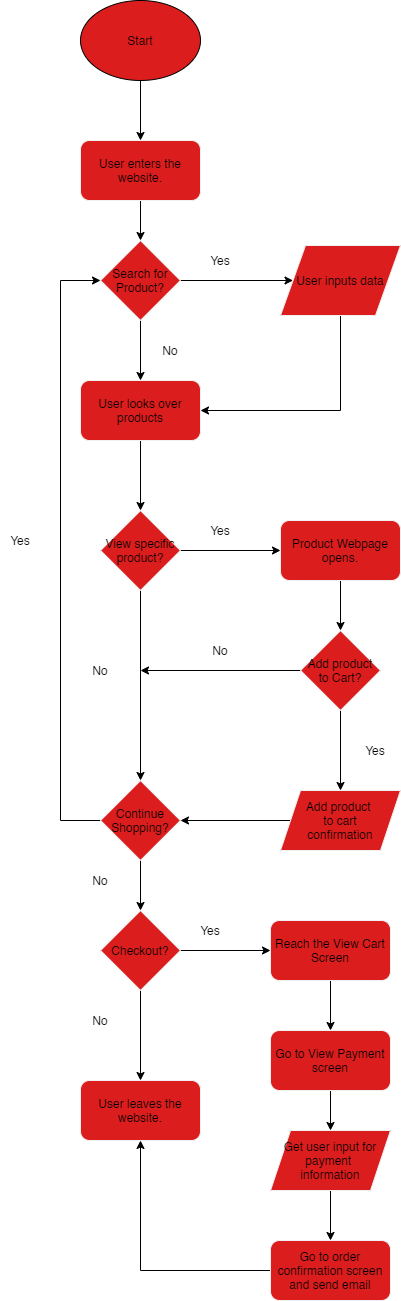

The diagram above was exported from draw.io. Its source (the exported page's mxGraphModel, read from the mxfile embedded in the PNG):
<mxGraphModel dx="1178" dy="540" grid="1" gridSize="10" guides="1" tooltips="1" connect="1" arrows="1" fold="1" page="1" pageScale="1" pageWidth="850" pageHeight="1100" math="0" shadow="0">
  <root>
    <mxCell id="0" />
    <mxCell id="1" parent="0" />
    <mxCell id="5" style="edgeStyle=orthogonalEdgeStyle;rounded=0;orthogonalLoop=1;jettySize=auto;html=1;" edge="1" parent="1" source="2" target="4">
      <mxGeometry relative="1" as="geometry" />
    </mxCell>
    <mxCell id="2" value="Start" style="ellipse;whiteSpace=wrap;html=1;fillColor=#DB1D1D;" vertex="1" parent="1">
      <mxGeometry x="150" y="40" width="120" height="80" as="geometry" />
    </mxCell>
    <mxCell id="7" style="edgeStyle=orthogonalEdgeStyle;rounded=0;orthogonalLoop=1;jettySize=auto;html=1;exitX=0.5;exitY=1;exitDx=0;exitDy=0;entryX=0.5;entryY=0;entryDx=0;entryDy=0;" edge="1" parent="1" source="4" target="6">
      <mxGeometry relative="1" as="geometry" />
    </mxCell>
    <mxCell id="4" value="User enters the website." style="rounded=1;whiteSpace=wrap;html=1;strokeColor=#f0f0f0;fillColor=#DB1D1D;" vertex="1" parent="1">
      <mxGeometry x="150" y="180" width="120" height="60" as="geometry" />
    </mxCell>
    <mxCell id="9" style="edgeStyle=orthogonalEdgeStyle;rounded=0;orthogonalLoop=1;jettySize=auto;html=1;exitX=1;exitY=0.5;exitDx=0;exitDy=0;" edge="1" parent="1" source="6" target="11">
      <mxGeometry relative="1" as="geometry">
        <mxPoint x="360" y="320" as="targetPoint" />
      </mxGeometry>
    </mxCell>
    <mxCell id="13" style="edgeStyle=orthogonalEdgeStyle;rounded=0;orthogonalLoop=1;jettySize=auto;html=1;entryX=0.5;entryY=0;entryDx=0;entryDy=0;" edge="1" parent="1" source="6" target="12">
      <mxGeometry relative="1" as="geometry" />
    </mxCell>
    <mxCell id="6" value="Search for Product?" style="rhombus;whiteSpace=wrap;html=1;strokeColor=#f0f0f0;fillColor=#DB1D1D;" vertex="1" parent="1">
      <mxGeometry x="170" y="280" width="80" height="80" as="geometry" />
    </mxCell>
    <mxCell id="10" value="Yes" style="text;html=1;strokeColor=none;fillColor=none;align=center;verticalAlign=middle;whiteSpace=wrap;rounded=0;" vertex="1" parent="1">
      <mxGeometry x="270" y="290" width="40" height="20" as="geometry" />
    </mxCell>
    <mxCell id="15" style="edgeStyle=orthogonalEdgeStyle;rounded=0;orthogonalLoop=1;jettySize=auto;html=1;entryX=1;entryY=0.5;entryDx=0;entryDy=0;" edge="1" parent="1" source="11" target="12">
      <mxGeometry relative="1" as="geometry">
        <Array as="points">
          <mxPoint x="410" y="450" />
        </Array>
      </mxGeometry>
    </mxCell>
    <mxCell id="11" value="User inputs data" style="shape=parallelogram;perimeter=parallelogramPerimeter;whiteSpace=wrap;html=1;fixedSize=1;strokeColor=#f0f0f0;fillColor=#DB1D1D;size=25;" vertex="1" parent="1">
      <mxGeometry x="350" y="285" width="120" height="70" as="geometry" />
    </mxCell>
    <mxCell id="18" style="edgeStyle=orthogonalEdgeStyle;rounded=0;orthogonalLoop=1;jettySize=auto;html=1;exitX=0.5;exitY=1;exitDx=0;exitDy=0;" edge="1" parent="1" source="12">
      <mxGeometry relative="1" as="geometry">
        <mxPoint x="210" y="480" as="targetPoint" />
      </mxGeometry>
    </mxCell>
    <mxCell id="20" style="edgeStyle=orthogonalEdgeStyle;rounded=0;orthogonalLoop=1;jettySize=auto;html=1;exitX=0.5;exitY=1;exitDx=0;exitDy=0;entryX=0.5;entryY=0;entryDx=0;entryDy=0;" edge="1" parent="1" source="12" target="19">
      <mxGeometry relative="1" as="geometry" />
    </mxCell>
    <mxCell id="12" value="User looks over products" style="rounded=1;whiteSpace=wrap;html=1;strokeColor=#f0f0f0;fillColor=#DB1D1D;" vertex="1" parent="1">
      <mxGeometry x="150" y="420" width="120" height="60" as="geometry" />
    </mxCell>
    <mxCell id="16" value="No" style="text;html=1;strokeColor=none;fillColor=none;align=center;verticalAlign=middle;whiteSpace=wrap;rounded=0;" vertex="1" parent="1">
      <mxGeometry x="220" y="380" width="40" height="20" as="geometry" />
    </mxCell>
    <mxCell id="22" style="edgeStyle=orthogonalEdgeStyle;rounded=0;orthogonalLoop=1;jettySize=auto;html=1;exitX=1;exitY=0.5;exitDx=0;exitDy=0;entryX=0;entryY=0.5;entryDx=0;entryDy=0;" edge="1" parent="1" source="19" target="21">
      <mxGeometry relative="1" as="geometry" />
    </mxCell>
    <mxCell id="28" style="edgeStyle=orthogonalEdgeStyle;rounded=0;orthogonalLoop=1;jettySize=auto;html=1;" edge="1" parent="1" source="19">
      <mxGeometry relative="1" as="geometry">
        <mxPoint x="210" y="820" as="targetPoint" />
      </mxGeometry>
    </mxCell>
    <mxCell id="19" value="View specific product?" style="rhombus;whiteSpace=wrap;html=1;strokeColor=#f0f0f0;fillColor=#DB1D1D;" vertex="1" parent="1">
      <mxGeometry x="170" y="550" width="80" height="80" as="geometry" />
    </mxCell>
    <mxCell id="25" style="edgeStyle=orthogonalEdgeStyle;rounded=0;orthogonalLoop=1;jettySize=auto;html=1;entryX=0.5;entryY=0;entryDx=0;entryDy=0;" edge="1" parent="1" source="21" target="26">
      <mxGeometry relative="1" as="geometry">
        <mxPoint x="410" y="670" as="targetPoint" />
      </mxGeometry>
    </mxCell>
    <mxCell id="21" value="Product Webpage opens." style="rounded=1;whiteSpace=wrap;html=1;strokeColor=#f0f0f0;fillColor=#DB1D1D;" vertex="1" parent="1">
      <mxGeometry x="350" y="560" width="120" height="60" as="geometry" />
    </mxCell>
    <mxCell id="23" value="Yes" style="text;html=1;strokeColor=none;fillColor=none;align=center;verticalAlign=middle;whiteSpace=wrap;rounded=0;" vertex="1" parent="1">
      <mxGeometry x="270" y="560" width="40" height="20" as="geometry" />
    </mxCell>
    <mxCell id="31" style="edgeStyle=orthogonalEdgeStyle;rounded=0;orthogonalLoop=1;jettySize=auto;html=1;" edge="1" parent="1" source="26">
      <mxGeometry relative="1" as="geometry">
        <mxPoint x="210" y="710" as="targetPoint" />
      </mxGeometry>
    </mxCell>
    <mxCell id="34" style="edgeStyle=orthogonalEdgeStyle;rounded=0;orthogonalLoop=1;jettySize=auto;html=1;entryX=0.5;entryY=0;entryDx=0;entryDy=0;" edge="1" parent="1" source="26" target="33">
      <mxGeometry relative="1" as="geometry" />
    </mxCell>
    <mxCell id="26" value="Add product to Cart?" style="rhombus;whiteSpace=wrap;html=1;strokeColor=#f0f0f0;fillColor=#DB1D1D;" vertex="1" parent="1">
      <mxGeometry x="370" y="670" width="80" height="80" as="geometry" />
    </mxCell>
    <mxCell id="29" value="No" style="text;html=1;strokeColor=none;fillColor=none;align=center;verticalAlign=middle;whiteSpace=wrap;rounded=0;" vertex="1" parent="1">
      <mxGeometry x="150" y="700" width="40" height="20" as="geometry" />
    </mxCell>
    <mxCell id="37" style="edgeStyle=orthogonalEdgeStyle;rounded=0;orthogonalLoop=1;jettySize=auto;html=1;exitX=0;exitY=0.5;exitDx=0;exitDy=0;entryX=0;entryY=0.5;entryDx=0;entryDy=0;" edge="1" parent="1" source="30" target="6">
      <mxGeometry relative="1" as="geometry">
        <mxPoint x="40" y="320" as="targetPoint" />
        <Array as="points">
          <mxPoint x="130" y="860" />
          <mxPoint x="130" y="320" />
        </Array>
      </mxGeometry>
    </mxCell>
    <mxCell id="42" style="edgeStyle=orthogonalEdgeStyle;rounded=0;orthogonalLoop=1;jettySize=auto;html=1;exitX=0.5;exitY=1;exitDx=0;exitDy=0;" edge="1" parent="1" source="30" target="40">
      <mxGeometry relative="1" as="geometry" />
    </mxCell>
    <mxCell id="30" value="Continue&lt;br&gt;Shopping?" style="rhombus;whiteSpace=wrap;html=1;strokeColor=#f0f0f0;fillColor=#DB1D1D;" vertex="1" parent="1">
      <mxGeometry x="170" y="820" width="80" height="80" as="geometry" />
    </mxCell>
    <mxCell id="32" value="No" style="text;html=1;strokeColor=none;fillColor=none;align=center;verticalAlign=middle;whiteSpace=wrap;rounded=0;" vertex="1" parent="1">
      <mxGeometry x="270" y="680" width="40" height="20" as="geometry" />
    </mxCell>
    <mxCell id="36" style="edgeStyle=orthogonalEdgeStyle;rounded=0;orthogonalLoop=1;jettySize=auto;html=1;" edge="1" parent="1" source="33" target="30">
      <mxGeometry relative="1" as="geometry" />
    </mxCell>
    <mxCell id="33" value="Add product &lt;br&gt;to cart&lt;br&gt;confirmation" style="shape=parallelogram;perimeter=parallelogramPerimeter;whiteSpace=wrap;html=1;fixedSize=1;strokeColor=#f0f0f0;fillColor=#DB1D1D;" vertex="1" parent="1">
      <mxGeometry x="350" y="830" width="120" height="60" as="geometry" />
    </mxCell>
    <mxCell id="35" value="Yes" style="text;html=1;strokeColor=none;fillColor=none;align=center;verticalAlign=middle;whiteSpace=wrap;rounded=0;" vertex="1" parent="1">
      <mxGeometry x="425" y="780" width="40" height="20" as="geometry" />
    </mxCell>
    <mxCell id="38" value="Yes" style="text;html=1;strokeColor=none;fillColor=none;align=center;verticalAlign=middle;whiteSpace=wrap;rounded=0;" vertex="1" parent="1">
      <mxGeometry x="70" y="570" width="40" height="20" as="geometry" />
    </mxCell>
    <mxCell id="43" style="edgeStyle=orthogonalEdgeStyle;rounded=0;orthogonalLoop=1;jettySize=auto;html=1;entryX=0.5;entryY=0;entryDx=0;entryDy=0;" edge="1" parent="1" source="40" target="44">
      <mxGeometry relative="1" as="geometry">
        <mxPoint x="210" y="1110" as="targetPoint" />
      </mxGeometry>
    </mxCell>
    <mxCell id="47" style="edgeStyle=orthogonalEdgeStyle;rounded=0;orthogonalLoop=1;jettySize=auto;html=1;" edge="1" parent="1" source="40" target="46">
      <mxGeometry relative="1" as="geometry" />
    </mxCell>
    <mxCell id="40" value="Checkout?" style="rhombus;whiteSpace=wrap;html=1;strokeColor=#f0f0f0;fillColor=#DB1D1D;" vertex="1" parent="1">
      <mxGeometry x="170" y="950" width="80" height="80" as="geometry" />
    </mxCell>
    <mxCell id="44" value="User leaves the website." style="rounded=1;whiteSpace=wrap;html=1;strokeColor=#f0f0f0;fillColor=#DB1D1D;" vertex="1" parent="1">
      <mxGeometry x="150" y="1120" width="120" height="60" as="geometry" />
    </mxCell>
    <mxCell id="45" value="No" style="text;html=1;strokeColor=none;fillColor=none;align=center;verticalAlign=middle;whiteSpace=wrap;rounded=0;" vertex="1" parent="1">
      <mxGeometry x="150" y="910" width="40" height="20" as="geometry" />
    </mxCell>
    <mxCell id="51" style="edgeStyle=orthogonalEdgeStyle;rounded=0;orthogonalLoop=1;jettySize=auto;html=1;" edge="1" parent="1" source="46" target="50">
      <mxGeometry relative="1" as="geometry" />
    </mxCell>
    <mxCell id="46" value="Reach the View Cart Screen" style="rounded=1;whiteSpace=wrap;html=1;strokeColor=#f0f0f0;fillColor=#DB1D1D;" vertex="1" parent="1">
      <mxGeometry x="340" y="960" width="120" height="60" as="geometry" />
    </mxCell>
    <mxCell id="48" value="No" style="text;html=1;strokeColor=none;fillColor=none;align=center;verticalAlign=middle;whiteSpace=wrap;rounded=0;" vertex="1" parent="1">
      <mxGeometry x="150" y="1050" width="40" height="20" as="geometry" />
    </mxCell>
    <mxCell id="49" value="Yes" style="text;html=1;strokeColor=none;fillColor=none;align=center;verticalAlign=middle;whiteSpace=wrap;rounded=0;" vertex="1" parent="1">
      <mxGeometry x="260" y="960" width="40" height="20" as="geometry" />
    </mxCell>
    <mxCell id="53" style="edgeStyle=orthogonalEdgeStyle;rounded=0;orthogonalLoop=1;jettySize=auto;html=1;" edge="1" parent="1" source="50" target="52">
      <mxGeometry relative="1" as="geometry" />
    </mxCell>
    <mxCell id="50" value="Go to View Payment screen" style="rounded=1;whiteSpace=wrap;html=1;strokeColor=#f0f0f0;fillColor=#DB1D1D;" vertex="1" parent="1">
      <mxGeometry x="340" y="1070" width="120" height="60" as="geometry" />
    </mxCell>
    <mxCell id="55" style="edgeStyle=orthogonalEdgeStyle;rounded=0;orthogonalLoop=1;jettySize=auto;html=1;" edge="1" parent="1" source="52" target="54">
      <mxGeometry relative="1" as="geometry" />
    </mxCell>
    <mxCell id="52" value="Get user input for payment &lt;br&gt;information" style="shape=parallelogram;perimeter=parallelogramPerimeter;whiteSpace=wrap;html=1;fixedSize=1;strokeColor=#f0f0f0;fillColor=#DB1D1D;" vertex="1" parent="1">
      <mxGeometry x="340" y="1170" width="120" height="60" as="geometry" />
    </mxCell>
    <mxCell id="56" style="edgeStyle=orthogonalEdgeStyle;rounded=0;orthogonalLoop=1;jettySize=auto;html=1;entryX=0.5;entryY=1;entryDx=0;entryDy=0;" edge="1" parent="1" source="54" target="44">
      <mxGeometry relative="1" as="geometry" />
    </mxCell>
    <mxCell id="54" value="Go to order confirmation screen and send email" style="rounded=1;whiteSpace=wrap;html=1;strokeColor=#f0f0f0;fillColor=#DB1D1D;" vertex="1" parent="1">
      <mxGeometry x="340" y="1280" width="120" height="60" as="geometry" />
    </mxCell>
  </root>
</mxGraphModel>